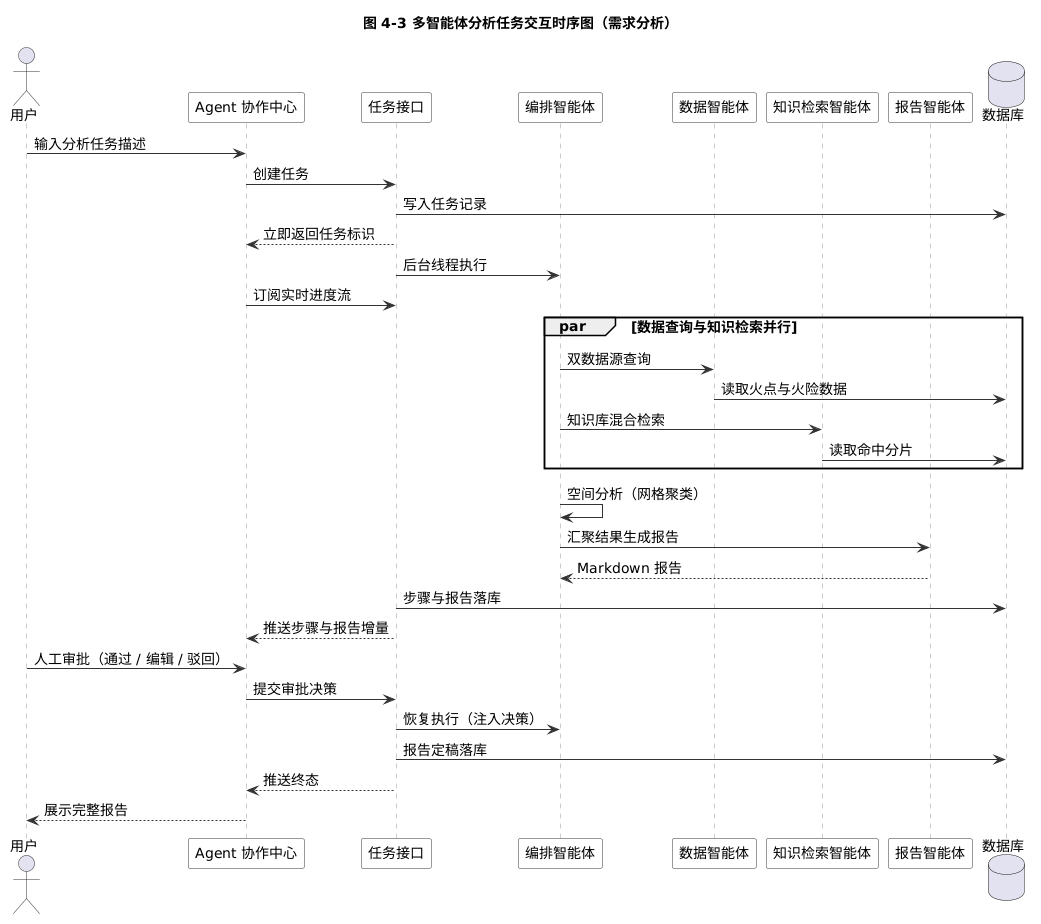

The diagram above was rendered by PlantUML. Its source (embedded in the PNG):
@startuml
skinparam backgroundColor white
skinparam shadowing false
skinparam defaultFontName Microsoft YaHei
skinparam defaultFontSize 14
skinparam ArrowColor #333333
skinparam sequence {
  ArrowColor #333333
  LifeLineBorderColor #999999
  ParticipantBorderColor #333333
  ParticipantBackgroundColor #FFFFFF
  ActorBorderColor #333333
}
title 图 4-3 多智能体分析任务交互时序图（需求分析）

actor 用户 as u
participant "Agent 协作中心" as fe
participant "任务接口" as api
participant "编排智能体" as orch
participant "数据智能体" as da
participant "知识检索智能体" as ra
participant "报告智能体" as rep
database "数据库" as db

u -> fe : 输入分析任务描述
fe -> api : 创建任务
api -> db : 写入任务记录
api --> fe : 立即返回任务标识
api -> orch : 后台线程执行
fe -> api : 订阅实时进度流
par 数据查询与知识检索并行
  orch -> da : 双数据源查询
  da -> db : 读取火点与火险数据
  orch -> ra : 知识库混合检索
  ra -> db : 读取命中分片
end
orch -> orch : 空间分析（网格聚类）
orch -> rep : 汇聚结果生成报告
rep --> orch : Markdown 报告
api -> db : 步骤与报告落库
api --> fe : 推送步骤与报告增量
u -> fe : 人工审批（通过 / 编辑 / 驳回）
fe -> api : 提交审批决策
api -> orch : 恢复执行（注入决策）
api -> db : 报告定稿落库
api --> fe : 推送终态
fe --> u : 展示完整报告
@enduml